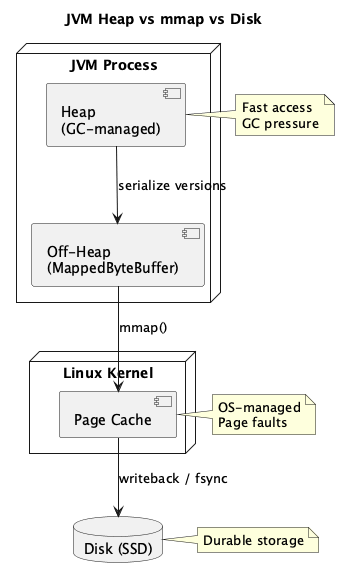

The diagram above was rendered by PlantUML. Its source (embedded in the PNG):
@startuml
title JVM Heap vs mmap vs Disk

node "JVM Process" {
    component "Heap\n(GC-managed)" as Heap
    component "Off-Heap\n(MappedByteBuffer)" as OffHeap
}

node "Linux Kernel" {
    component "Page Cache" as PageCache
}

database "Disk (SSD)" as Disk

Heap --> OffHeap : serialize versions
OffHeap --> PageCache : mmap()
PageCache --> Disk : writeback / fsync

note right of Heap
  Fast access
  GC pressure
end note

note right of PageCache
  OS-managed
  Page faults
end note

note right of Disk
  Durable storage
end note
@enduml